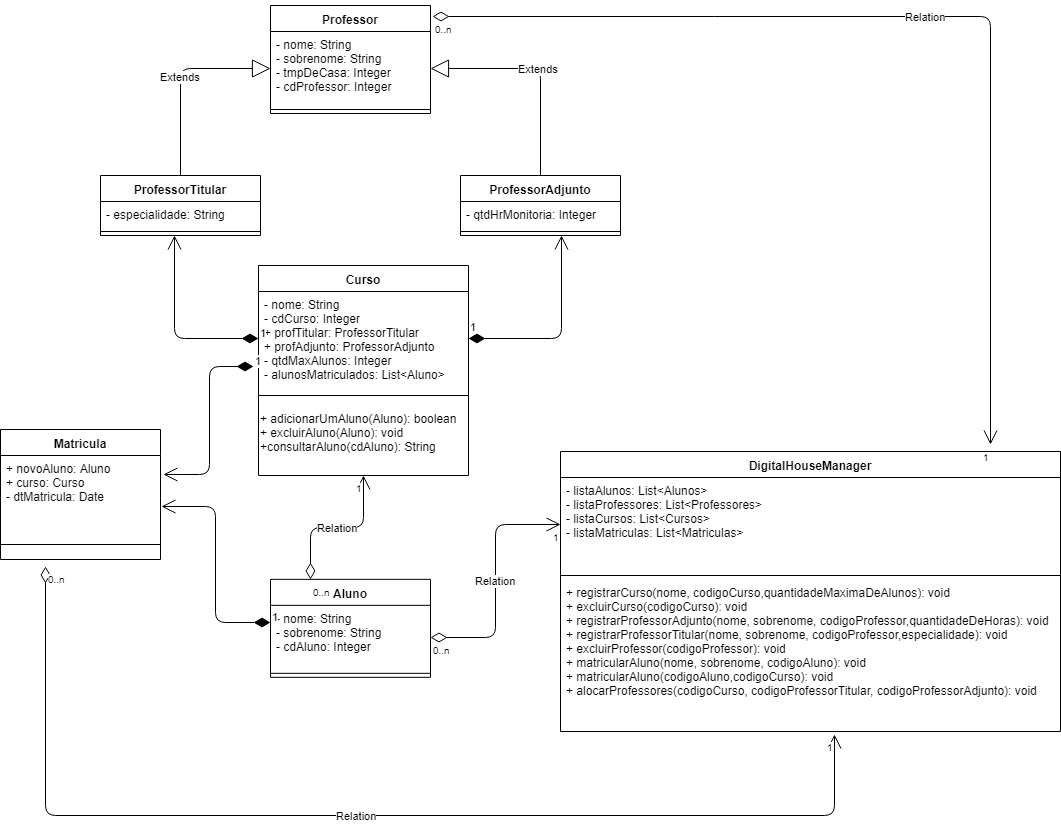

The diagram above was exported from draw.io. Its source (the exported page's mxGraphModel, read from the mxfile embedded in the PNG):
<mxGraphModel dx="782" dy="437" grid="1" gridSize="10" guides="1" tooltips="1" connect="1" arrows="1" fold="1" page="1" pageScale="1" pageWidth="827" pageHeight="1169" math="0" shadow="0">
  <root>
    <mxCell id="0" />
    <mxCell id="1" parent="0" />
    <mxCell id="Fa6vKjYT24kUNOWz-MU2-1" value="Aluno" style="swimlane;fontStyle=1;align=center;verticalAlign=top;childLayout=stackLayout;horizontal=1;startSize=26;horizontalStack=0;resizeParent=1;resizeParentMax=0;resizeLast=0;collapsible=1;marginBottom=0;" parent="1" vertex="1">
      <mxGeometry x="320" y="893.8333740234375" width="160" height="98" as="geometry" />
    </mxCell>
    <mxCell id="Fa6vKjYT24kUNOWz-MU2-2" value="- nome: String&#10;- sobrenome: String&#10;- cdAluno: Integer" style="text;strokeColor=none;fillColor=none;align=left;verticalAlign=top;spacingLeft=4;spacingRight=4;overflow=hidden;rotatable=0;points=[[0,0.5],[1,0.5]];portConstraint=eastwest;" parent="Fa6vKjYT24kUNOWz-MU2-1" vertex="1">
      <mxGeometry y="26" width="160" height="64" as="geometry" />
    </mxCell>
    <mxCell id="Fa6vKjYT24kUNOWz-MU2-3" value="" style="line;strokeWidth=1;fillColor=none;align=left;verticalAlign=middle;spacingTop=-1;spacingLeft=3;spacingRight=3;rotatable=0;labelPosition=right;points=[];portConstraint=eastwest;" parent="Fa6vKjYT24kUNOWz-MU2-1" vertex="1">
      <mxGeometry y="90" width="160" height="8" as="geometry" />
    </mxCell>
    <mxCell id="Fa6vKjYT24kUNOWz-MU2-5" value="Curso" style="swimlane;fontStyle=1;align=center;verticalAlign=top;childLayout=stackLayout;horizontal=1;startSize=26;horizontalStack=0;resizeParent=1;resizeParentMax=0;resizeLast=0;collapsible=1;marginBottom=0;" parent="1" vertex="1">
      <mxGeometry x="308" y="580" width="210" height="210" as="geometry" />
    </mxCell>
    <mxCell id="Fa6vKjYT24kUNOWz-MU2-6" value="- nome: String&#10;- cdCurso: Integer&#10;+ profTitular: ProfessorTitular&#10;+ profAdjunto: ProfessorAdjunto&#10;- qtdMaxAlunos: Integer&#10;- alunosMatriculados: List&lt;Aluno&gt;" style="text;strokeColor=none;fillColor=none;align=left;verticalAlign=top;spacingLeft=4;spacingRight=4;overflow=hidden;rotatable=0;points=[[0,0.5],[1,0.5]];portConstraint=eastwest;" parent="Fa6vKjYT24kUNOWz-MU2-5" vertex="1">
      <mxGeometry y="26" width="210" height="94" as="geometry" />
    </mxCell>
    <mxCell id="Fa6vKjYT24kUNOWz-MU2-7" value="" style="line;strokeWidth=1;fillColor=none;align=left;verticalAlign=middle;spacingTop=-1;spacingLeft=3;spacingRight=3;rotatable=0;labelPosition=right;points=[];portConstraint=eastwest;" parent="Fa6vKjYT24kUNOWz-MU2-5" vertex="1">
      <mxGeometry y="120" width="210" height="20" as="geometry" />
    </mxCell>
    <mxCell id="Fa6vKjYT24kUNOWz-MU2-55" value="+&amp;nbsp;adicionarUmAluno(Aluno): boolean&lt;br&gt;+ excluirAluno(Aluno): void&lt;br&gt;+consultarAluno(cdAluno): String" style="text;html=1;" parent="Fa6vKjYT24kUNOWz-MU2-5" vertex="1">
      <mxGeometry y="140" width="210" height="70" as="geometry" />
    </mxCell>
    <mxCell id="Fa6vKjYT24kUNOWz-MU2-9" value="Professor" style="swimlane;fontStyle=1;align=center;verticalAlign=top;childLayout=stackLayout;horizontal=1;startSize=26;horizontalStack=0;resizeParent=1;resizeParentMax=0;resizeLast=0;collapsible=1;marginBottom=0;" parent="1" vertex="1">
      <mxGeometry x="320" y="320" width="160" height="108" as="geometry" />
    </mxCell>
    <mxCell id="Fa6vKjYT24kUNOWz-MU2-10" value="- nome: String&#10;- sobrenome: String&#10;- tmpDeCasa: Integer&#10;- cdProfessor: Integer" style="text;strokeColor=none;fillColor=none;align=left;verticalAlign=top;spacingLeft=4;spacingRight=4;overflow=hidden;rotatable=0;points=[[0,0.5],[1,0.5]];portConstraint=eastwest;" parent="Fa6vKjYT24kUNOWz-MU2-9" vertex="1">
      <mxGeometry y="26" width="160" height="74" as="geometry" />
    </mxCell>
    <mxCell id="Fa6vKjYT24kUNOWz-MU2-11" value="" style="line;strokeWidth=1;fillColor=none;align=left;verticalAlign=middle;spacingTop=-1;spacingLeft=3;spacingRight=3;rotatable=0;labelPosition=right;points=[];portConstraint=eastwest;" parent="Fa6vKjYT24kUNOWz-MU2-9" vertex="1">
      <mxGeometry y="100" width="160" height="8" as="geometry" />
    </mxCell>
    <mxCell id="Fa6vKjYT24kUNOWz-MU2-13" value="ProfessorTitular" style="swimlane;fontStyle=1;align=center;verticalAlign=top;childLayout=stackLayout;horizontal=1;startSize=26;horizontalStack=0;resizeParent=1;resizeParentMax=0;resizeLast=0;collapsible=1;marginBottom=0;" parent="1" vertex="1">
      <mxGeometry x="150" y="490" width="160" height="60" as="geometry" />
    </mxCell>
    <mxCell id="Fa6vKjYT24kUNOWz-MU2-14" value="- especialidade: String" style="text;strokeColor=none;fillColor=none;align=left;verticalAlign=top;spacingLeft=4;spacingRight=4;overflow=hidden;rotatable=0;points=[[0,0.5],[1,0.5]];portConstraint=eastwest;" parent="Fa6vKjYT24kUNOWz-MU2-13" vertex="1">
      <mxGeometry y="26" width="160" height="26" as="geometry" />
    </mxCell>
    <mxCell id="Fa6vKjYT24kUNOWz-MU2-15" value="" style="line;strokeWidth=1;fillColor=none;align=left;verticalAlign=middle;spacingTop=-1;spacingLeft=3;spacingRight=3;rotatable=0;labelPosition=right;points=[];portConstraint=eastwest;" parent="Fa6vKjYT24kUNOWz-MU2-13" vertex="1">
      <mxGeometry y="52" width="160" height="8" as="geometry" />
    </mxCell>
    <mxCell id="Fa6vKjYT24kUNOWz-MU2-17" value="ProfessorAdjunto" style="swimlane;fontStyle=1;align=center;verticalAlign=top;childLayout=stackLayout;horizontal=1;startSize=26;horizontalStack=0;resizeParent=1;resizeParentMax=0;resizeLast=0;collapsible=1;marginBottom=0;" parent="1" vertex="1">
      <mxGeometry x="510" y="490" width="160" height="60" as="geometry" />
    </mxCell>
    <mxCell id="Fa6vKjYT24kUNOWz-MU2-18" value="- qtdHrMonitoria: Integer" style="text;strokeColor=none;fillColor=none;align=left;verticalAlign=top;spacingLeft=4;spacingRight=4;overflow=hidden;rotatable=0;points=[[0,0.5],[1,0.5]];portConstraint=eastwest;" parent="Fa6vKjYT24kUNOWz-MU2-17" vertex="1">
      <mxGeometry y="26" width="160" height="26" as="geometry" />
    </mxCell>
    <mxCell id="Fa6vKjYT24kUNOWz-MU2-19" value="" style="line;strokeWidth=1;fillColor=none;align=left;verticalAlign=middle;spacingTop=-1;spacingLeft=3;spacingRight=3;rotatable=0;labelPosition=right;points=[];portConstraint=eastwest;" parent="Fa6vKjYT24kUNOWz-MU2-17" vertex="1">
      <mxGeometry y="52" width="160" height="8" as="geometry" />
    </mxCell>
    <mxCell id="Fa6vKjYT24kUNOWz-MU2-21" value="Extends" style="endArrow=block;endSize=16;endFill=0;html=1;entryX=0;entryY=0.5;entryDx=0;entryDy=0;exitX=0.5;exitY=0;exitDx=0;exitDy=0;" parent="1" source="Fa6vKjYT24kUNOWz-MU2-13" target="Fa6vKjYT24kUNOWz-MU2-10" edge="1">
      <mxGeometry width="160" relative="1" as="geometry">
        <mxPoint x="180" y="400" as="sourcePoint" />
        <mxPoint x="340" y="400" as="targetPoint" />
        <Array as="points">
          <mxPoint x="230" y="383" />
        </Array>
      </mxGeometry>
    </mxCell>
    <mxCell id="Fa6vKjYT24kUNOWz-MU2-22" value="Extends" style="endArrow=block;endSize=16;endFill=0;html=1;entryX=1;entryY=0.5;entryDx=0;entryDy=0;exitX=0.5;exitY=0;exitDx=0;exitDy=0;" parent="1" source="Fa6vKjYT24kUNOWz-MU2-17" target="Fa6vKjYT24kUNOWz-MU2-10" edge="1">
      <mxGeometry width="160" relative="1" as="geometry">
        <mxPoint x="550" y="430" as="sourcePoint" />
        <mxPoint x="710" y="430" as="targetPoint" />
        <Array as="points">
          <mxPoint x="590" y="383" />
        </Array>
      </mxGeometry>
    </mxCell>
    <mxCell id="Fa6vKjYT24kUNOWz-MU2-24" value="1" style="endArrow=open;html=1;endSize=12;startArrow=diamondThin;startSize=14;startFill=1;edgeStyle=orthogonalEdgeStyle;align=left;verticalAlign=bottom;exitX=0;exitY=0.5;exitDx=0;exitDy=0;" parent="1" source="Fa6vKjYT24kUNOWz-MU2-6" edge="1">
      <mxGeometry x="-1" y="3" relative="1" as="geometry">
        <mxPoint x="110" y="650" as="sourcePoint" />
        <mxPoint x="224" y="550" as="targetPoint" />
      </mxGeometry>
    </mxCell>
    <mxCell id="Fa6vKjYT24kUNOWz-MU2-25" value="1" style="endArrow=open;html=1;endSize=12;startArrow=diamondThin;startSize=14;startFill=1;edgeStyle=orthogonalEdgeStyle;align=left;verticalAlign=bottom;exitX=1;exitY=0.5;exitDx=0;exitDy=0;" parent="1" source="Fa6vKjYT24kUNOWz-MU2-6" edge="1">
      <mxGeometry x="-1" y="3" relative="1" as="geometry">
        <mxPoint x="510" y="660" as="sourcePoint" />
        <mxPoint x="611" y="550" as="targetPoint" />
      </mxGeometry>
    </mxCell>
    <mxCell id="Fa6vKjYT24kUNOWz-MU2-27" value="Relation" style="endArrow=open;html=1;endSize=12;startArrow=diamondThin;startSize=14;startFill=0;edgeStyle=orthogonalEdgeStyle;entryX=0.5;entryY=1;entryDx=0;entryDy=0;exitX=0.25;exitY=0;exitDx=0;exitDy=0;" parent="1" source="Fa6vKjYT24kUNOWz-MU2-1" target="Fa6vKjYT24kUNOWz-MU2-5" edge="1">
      <mxGeometry relative="1" as="geometry">
        <mxPoint x="360" y="618" as="sourcePoint" />
        <mxPoint x="440" y="470" as="targetPoint" />
      </mxGeometry>
    </mxCell>
    <mxCell id="Fa6vKjYT24kUNOWz-MU2-28" value="0..n" style="resizable=0;html=1;align=left;verticalAlign=top;labelBackgroundColor=#ffffff;fontSize=10;" parent="Fa6vKjYT24kUNOWz-MU2-27" connectable="0" vertex="1">
      <mxGeometry x="-1" relative="1" as="geometry" />
    </mxCell>
    <mxCell id="Fa6vKjYT24kUNOWz-MU2-29" value="1" style="resizable=0;html=1;align=right;verticalAlign=top;labelBackgroundColor=#ffffff;fontSize=10;" parent="Fa6vKjYT24kUNOWz-MU2-27" connectable="0" vertex="1">
      <mxGeometry x="1" relative="1" as="geometry" />
    </mxCell>
    <mxCell id="Fa6vKjYT24kUNOWz-MU2-32" value="Matricula" style="swimlane;fontStyle=1;align=center;verticalAlign=top;childLayout=stackLayout;horizontal=1;startSize=26;horizontalStack=0;resizeParent=1;resizeParentMax=0;resizeLast=0;collapsible=1;marginBottom=0;" parent="1" vertex="1">
      <mxGeometry x="50" y="744" width="160" height="130" as="geometry" />
    </mxCell>
    <mxCell id="Fa6vKjYT24kUNOWz-MU2-33" value="+ novoAluno: Aluno&#10;+ curso: Curso&#10;- dtMatricula: Date" style="text;strokeColor=none;fillColor=none;align=left;verticalAlign=top;spacingLeft=4;spacingRight=4;overflow=hidden;rotatable=0;points=[[0,0.5],[1,0.5]];portConstraint=eastwest;" parent="Fa6vKjYT24kUNOWz-MU2-32" vertex="1">
      <mxGeometry y="26" width="160" height="74" as="geometry" />
    </mxCell>
    <mxCell id="Fa6vKjYT24kUNOWz-MU2-34" value="" style="line;strokeWidth=1;fillColor=none;align=left;verticalAlign=middle;spacingTop=-1;spacingLeft=3;spacingRight=3;rotatable=0;labelPosition=right;points=[];portConstraint=eastwest;" parent="Fa6vKjYT24kUNOWz-MU2-32" vertex="1">
      <mxGeometry y="100" width="160" height="30" as="geometry" />
    </mxCell>
    <mxCell id="Fa6vKjYT24kUNOWz-MU2-36" value="1" style="endArrow=open;html=1;endSize=12;startArrow=diamondThin;startSize=14;startFill=1;edgeStyle=orthogonalEdgeStyle;align=left;verticalAlign=bottom;entryX=1.021;entryY=0.252;entryDx=0;entryDy=0;entryPerimeter=0;exitX=-0.023;exitY=0.801;exitDx=0;exitDy=0;exitPerimeter=0;" parent="1" source="Fa6vKjYT24kUNOWz-MU2-6" target="Fa6vKjYT24kUNOWz-MU2-33" edge="1">
      <mxGeometry x="-1" y="3" relative="1" as="geometry">
        <mxPoint x="250" y="770" as="sourcePoint" />
        <mxPoint x="410" y="770" as="targetPoint" />
      </mxGeometry>
    </mxCell>
    <mxCell id="Fa6vKjYT24kUNOWz-MU2-37" value="1" style="endArrow=open;html=1;endSize=12;startArrow=diamondThin;startSize=14;startFill=1;edgeStyle=orthogonalEdgeStyle;align=left;verticalAlign=bottom;exitX=0;exitY=0.263;exitDx=0;exitDy=0;exitPerimeter=0;entryX=1.008;entryY=0.685;entryDx=0;entryDy=0;entryPerimeter=0;" parent="1" source="Fa6vKjYT24kUNOWz-MU2-2" target="Fa6vKjYT24kUNOWz-MU2-33" edge="1">
      <mxGeometry x="-1" y="3" relative="1" as="geometry">
        <mxPoint x="150" y="930" as="sourcePoint" />
        <mxPoint x="310" y="930" as="targetPoint" />
      </mxGeometry>
    </mxCell>
    <mxCell id="Fa6vKjYT24kUNOWz-MU2-38" value="DigitalHouseManager" style="swimlane;fontStyle=1;align=center;verticalAlign=top;childLayout=stackLayout;horizontal=1;startSize=26;horizontalStack=0;resizeParent=1;resizeParentMax=0;resizeLast=0;collapsible=1;marginBottom=0;" parent="1" vertex="1">
      <mxGeometry x="610" y="766" width="500" height="280" as="geometry" />
    </mxCell>
    <mxCell id="Fa6vKjYT24kUNOWz-MU2-39" value="- listaAlunos: List&lt;Alunos&gt;&#10;- listaProfessores: List&lt;Professores&gt;&#10;- listaCursos: List&lt;Cursos&gt;&#10;- listaMatriculas: List&lt;Matriculas&gt;" style="text;strokeColor=none;fillColor=none;align=left;verticalAlign=top;spacingLeft=4;spacingRight=4;overflow=hidden;rotatable=0;points=[[0,0.5],[1,0.5]];portConstraint=eastwest;" parent="Fa6vKjYT24kUNOWz-MU2-38" vertex="1">
      <mxGeometry y="26" width="500" height="94" as="geometry" />
    </mxCell>
    <mxCell id="Fa6vKjYT24kUNOWz-MU2-40" value="" style="line;strokeWidth=1;fillColor=none;align=left;verticalAlign=middle;spacingTop=-1;spacingLeft=3;spacingRight=3;rotatable=0;labelPosition=right;points=[];portConstraint=eastwest;" parent="Fa6vKjYT24kUNOWz-MU2-38" vertex="1">
      <mxGeometry y="120" width="500" height="8" as="geometry" />
    </mxCell>
    <mxCell id="Fa6vKjYT24kUNOWz-MU2-41" value="+ registrarCurso(nome, codigoCurso,quantidadeMaximaDeAlunos): void&#10;+ excluirCurso(codigoCurso): void&#10;+ registrarProfessorAdjunto(nome, sobrenome, codigoProfessor,quantidadeDeHoras): void&#10;+ registrarProfessorTitular(nome, sobrenome, codigoProfessor,especialidade): void&#10;+ excluirProfessor(codigoProfessor): void&#10;+ matricularAluno(nome, sobrenome, codigoAluno): void&#10;+ matricularAluno(codigoAluno,codigoCurso): void&#10;+ alocarProfessores(codigoCurso, codigoProfessorTitular, codigoProfessorAdjunto): void&#10;" style="text;strokeColor=none;fillColor=none;align=left;verticalAlign=top;spacingLeft=4;spacingRight=4;overflow=hidden;rotatable=0;points=[[0,0.5],[1,0.5]];portConstraint=eastwest;" parent="Fa6vKjYT24kUNOWz-MU2-38" vertex="1">
      <mxGeometry y="128" width="500" height="152" as="geometry" />
    </mxCell>
    <mxCell id="Fa6vKjYT24kUNOWz-MU2-43" value="Relation" style="endArrow=open;html=1;endSize=12;startArrow=diamondThin;startSize=14;startFill=0;edgeStyle=orthogonalEdgeStyle;entryX=0;entryY=0.5;entryDx=0;entryDy=0;exitX=1;exitY=0.5;exitDx=0;exitDy=0;" parent="1" source="Fa6vKjYT24kUNOWz-MU2-2" target="Fa6vKjYT24kUNOWz-MU2-39" edge="1">
      <mxGeometry relative="1" as="geometry">
        <mxPoint x="50" y="950" as="sourcePoint" />
        <mxPoint x="210" y="950" as="targetPoint" />
      </mxGeometry>
    </mxCell>
    <mxCell id="Fa6vKjYT24kUNOWz-MU2-44" value="0..n" style="resizable=0;html=1;align=left;verticalAlign=top;labelBackgroundColor=#ffffff;fontSize=10;" parent="Fa6vKjYT24kUNOWz-MU2-43" connectable="0" vertex="1">
      <mxGeometry x="-1" relative="1" as="geometry" />
    </mxCell>
    <mxCell id="Fa6vKjYT24kUNOWz-MU2-45" value="1" style="resizable=0;html=1;align=right;verticalAlign=top;labelBackgroundColor=#ffffff;fontSize=10;" parent="Fa6vKjYT24kUNOWz-MU2-43" connectable="0" vertex="1">
      <mxGeometry x="1" relative="1" as="geometry" />
    </mxCell>
    <mxCell id="Fa6vKjYT24kUNOWz-MU2-46" value="Relation" style="endArrow=open;html=1;endSize=12;startArrow=diamondThin;startSize=14;startFill=0;edgeStyle=orthogonalEdgeStyle;entryX=0.547;entryY=1.02;entryDx=0;entryDy=0;entryPerimeter=0;exitX=0.283;exitY=1.103;exitDx=0;exitDy=0;exitPerimeter=0;" parent="1" target="Fa6vKjYT24kUNOWz-MU2-41" edge="1">
      <mxGeometry relative="1" as="geometry">
        <mxPoint x="95.2941176470589" y="880.9411764705883" as="sourcePoint" />
        <mxPoint x="210" y="950" as="targetPoint" />
        <Array as="points">
          <mxPoint x="95" y="1130" />
          <mxPoint x="884" y="1130" />
        </Array>
      </mxGeometry>
    </mxCell>
    <mxCell id="Fa6vKjYT24kUNOWz-MU2-47" value="0..n" style="resizable=0;html=1;align=left;verticalAlign=top;labelBackgroundColor=#ffffff;fontSize=10;" parent="Fa6vKjYT24kUNOWz-MU2-46" connectable="0" vertex="1">
      <mxGeometry x="-1" relative="1" as="geometry" />
    </mxCell>
    <mxCell id="Fa6vKjYT24kUNOWz-MU2-48" value="1" style="resizable=0;html=1;align=right;verticalAlign=top;labelBackgroundColor=#ffffff;fontSize=10;" parent="Fa6vKjYT24kUNOWz-MU2-46" connectable="0" vertex="1">
      <mxGeometry x="1" relative="1" as="geometry" />
    </mxCell>
    <mxCell id="Fa6vKjYT24kUNOWz-MU2-49" value="Relation" style="endArrow=open;html=1;endSize=12;startArrow=diamondThin;startSize=14;startFill=0;edgeStyle=orthogonalEdgeStyle;entryX=0.86;entryY=-0.026;entryDx=0;entryDy=0;entryPerimeter=0;exitX=1.013;exitY=0.1;exitDx=0;exitDy=0;exitPerimeter=0;" parent="1" source="Fa6vKjYT24kUNOWz-MU2-9" target="Fa6vKjYT24kUNOWz-MU2-38" edge="1">
      <mxGeometry relative="1" as="geometry">
        <mxPoint x="50" y="1000" as="sourcePoint" />
        <mxPoint x="210" y="1000" as="targetPoint" />
      </mxGeometry>
    </mxCell>
    <mxCell id="Fa6vKjYT24kUNOWz-MU2-50" value="0..n" style="resizable=0;html=1;align=left;verticalAlign=top;labelBackgroundColor=#ffffff;fontSize=10;" parent="Fa6vKjYT24kUNOWz-MU2-49" connectable="0" vertex="1">
      <mxGeometry x="-1" relative="1" as="geometry" />
    </mxCell>
    <mxCell id="Fa6vKjYT24kUNOWz-MU2-51" value="1" style="resizable=0;html=1;align=right;verticalAlign=top;labelBackgroundColor=#ffffff;fontSize=10;" parent="Fa6vKjYT24kUNOWz-MU2-49" connectable="0" vertex="1">
      <mxGeometry x="1" relative="1" as="geometry" />
    </mxCell>
  </root>
</mxGraphModel>